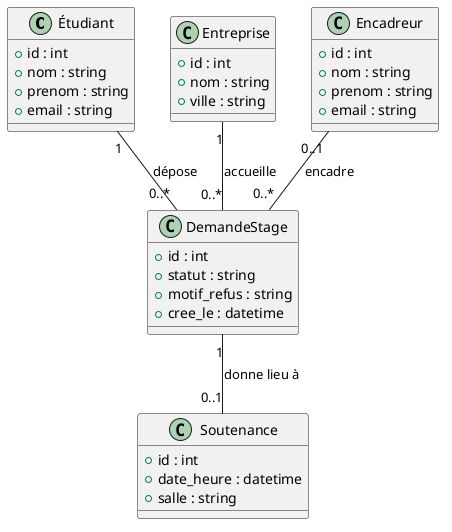

The diagram above was rendered by PlantUML. Its source (embedded in the PNG):
@startuml TP3_Classes
' =====================================================================
' TP3 — Diagramme de classes
' À importer dans Astah UML via le plugin PlantUML :
'   PlantUML View > coller ce texte > bouton « toAstah »
' 5 classes, 4 associations, multiplicités conformes au sujet.
' =====================================================================

class "Étudiant" as Etudiant {
  +id : int
  +nom : string
  +prenom : string
  +email : string
}

class "Entreprise" as Entreprise {
  +id : int
  +nom : string
  +ville : string
}

class "Encadreur" as Encadreur {
  +id : int
  +nom : string
  +prenom : string
  +email : string
}

class "DemandeStage" as DemandeStage {
  +id : int
  +statut : string
  +motif_refus : string
  +cree_le : datetime
}

class "Soutenance" as Soutenance {
  +id : int
  +date_heure : datetime
  +salle : string
}

Etudiant     "1"    -- "0..*" DemandeStage : dépose
Entreprise   "1"    -- "0..*" DemandeStage : accueille
Encadreur    "0..1" -- "0..*" DemandeStage : encadre
DemandeStage "1"    -- "0..1" Soutenance   : donne lieu à

@enduml